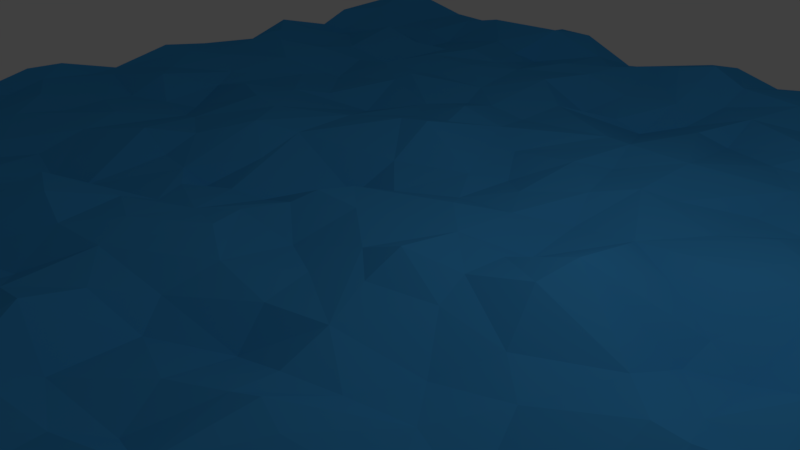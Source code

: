 # Source: Water.blend  (saved by Blender 2.79.0; exported with 4.5.12 LTS)
import bpy
from mathutils import Matrix  # noqa: F401  (used for matrix-valued properties, if any)

bpy.ops.wm.read_factory_settings(use_empty=True)
scene = bpy.context.scene
scene.name = 'Scene'

# ---- collections
col_collection_1 = bpy.data.collections.new('Collection 1'); scene.collection.children.link(col_collection_1)

# ---- materials (node trees are filled in below, after node groups)
mat_water = bpy.data.materials.new('water')
mat_water.alpha_threshold = 0.0
mat_water.use_transparent_shadow = False
mat_water.diffuse_color = (0.05383, 0.3733, 0.8, 1.0)
mat_water.specular_color = (0.2897, 0.557, 1.0)
mat_water.roughness = 0.5
mat_water.specular_intensity = 1.0

# ---- material node trees

# ---- world
world_world = bpy.data.worlds.new('World'); scene.world = world_world
world_world.color = (0.05088, 0.05088, 0.05088)
world_world.use_sun_shadow = False
world_world.sun_shadow_jitter_overblur = 0.0
world_world.cycles.sampling_method = 'MANUAL'

# ---- cameras
cam_camera = bpy.data.cameras.new('Camera')
cam_camera.clip_end = 100.0
cam_camera.lens = 35.0
cam_camera.sensor_width = 32.0
cam_camera.sensor_height = 18.0
cam_camera.ortho_scale = 7.314
cam_camera.dof.focus_distance = 0.0
cam_camera.dof.aperture_fstop = 128.0

# ---- lights
light_lamp = bpy.data.lights.new('Lamp', 'POINT')
light_lamp.transmission_factor = 0.0
light_lamp.cutoff_distance = 30.0
light_lamp.energy = 100.0
light_lamp.shadow_buffer_clip_start = 1.001
light_lamp.shadow_soft_size = 0.1
light_lamp.shadow_maximum_resolution = 0.006
light_lamp.use_absolute_resolution = True

# ---- meshes
me_plane = bpy.data.meshes.new('Plane')
me_plane.from_pydata([(1.0, -1.0, 0.0), (-1.0, 1.0, 0.0), (1.0, 1.0, 0.0), (-0.9998, 0.7711, 0.008898), (-0.9998, 0.5565, 0.01487), (-1.001, 0.4522, -0.01963), (-1.0, -0.8789, 0.0009955), (0.157, -1.0, 0.00867), (0.2683, -0.9998, -0.001187), (1.0, -0.7909, -0.005447), (1.0, -0.6152, 0.02773), (1.0, -0.4511, 0.0009865), (1.0, -0.2574, 0.0007323), (1.0, -0.05673, -0.007703), (1.001, 0.1509, -0.009958), (1.001, 0.3132, 0.008148), (0.588, 0.9994, 0.01575), (0.4514, 0.9999, -0.01444), (0.09091, 1.0, 0.02154), (-0.309, 0.9996, 0.02105), (-0.4665, 1.001, 0.0002971), (-0.6379, 1.0, -0.003757), (-0.845, -0.6243, -0.00986), (-0.7776, -0.4604, 0.003982), (-0.8436, 0.1197, 0.002305), (-0.6144, 0.3232, -0.006525), (-0.6233, 0.6913, 0.000605), (-0.4522, -0.4409, -5.608e-05), (-0.4823, 0.1062, 0.02249), (-0.4723, 0.2865, -0.0106), (-0.4219, 0.4338, 0.0005877), (-0.2803, -0.6384, 0.004112), (-0.272, -0.4222, 0.042), (-0.2556, -0.04459, -0.00557), (-0.2718, 0.3826, -0.008486), (-0.2592, 0.8362, -0.01166), (-0.1119, -0.4202, 0.01057), (-0.07967, 0.1118, -0.002067), (-0.1059, 0.2732, 0.02397), (-0.1058, 0.8163, 0.01889), (0.09369, -0.5901, -0.01825), (0.06932, -0.458, -0.03491), (0.04409, -0.08194, 0.01257), (0.08525, 0.1028, -0.01542), (0.1171, 0.4684, 0.003841), (0.0834, 0.909, 0.0421), (0.2964, -0.1133, 0.01418), (0.4549, -0.5998, -0.002496), (0.3879, -0.2723, -0.0267), (0.4437, 0.273, -0.01076), (0.4584, 0.4885, -0.0007891), (0.4383, 0.6351, 0.01968), (0.6398, -0.2244, 0.03983), (0.6364, 0.2727, -0.01849), (0.6303, 0.6939, 0.01763), (0.6406, 0.8271, -0.02402), (0.8426, -0.8396, 0.01379), (0.782, -0.2634, -0.01593), (0.7629, 0.08368, 0.004609), (-1.0, -1.0, -0.002161), (0.9399, -0.9997, 0.01461), (0.9999, 0.9324, 0.003152), (-0.9035, 0.9993, 0.02948), (-1.0, 0.9112, 0.01641), (-1.0, 0.697, -0.02091), (-0.9999, 0.3043, -0.005354), (-0.9998, 0.1942, 0.01086), (-1.001, -0.07176, 0.01615), (-1.0, -0.1515, 0.01952), (-1.001, -0.2204, 0.002578), (-1.0, -0.3333, -0.01082), (-1.001, -0.4238, 0.009233), (-1.0, -0.5152, -0.003349), (-1.001, -0.6287, -0.001754), (-1.001, -0.6896, 0.003042), (-0.9394, -0.9999, 0.002212), (-0.8363, -0.9999, -0.03029), (-0.6649, -1.0, 0.03114), (-0.5087, -0.9998, 0.007032), (-0.3939, -1.0, -0.01723), (-0.2761, -1.001, 0.002036), (-0.203, -0.9999, -0.0147), (-0.1198, -0.9996, -0.009042), (-0.0303, -1.0, -0.01256), (0.0303, -1.0, 0.009396), (0.3333, -1.0, -0.02059), (0.3963, -1.0, -0.02884), (0.5522, -0.9996, 0.01794), (0.7162, -1.0, -0.0001841), (1.0, -0.9394, -0.02916), (1.0, -0.8788, -0.02691), (1.0, -0.697, 0.0005568), (0.9996, -0.5064, 0.001293), (1.0, -0.3333, -0.03346), (1.0, -0.1515, 0.01147), (1.0, 0.0303, 0.005855), (0.9997, 0.3412, 0.01981), (1.0, 0.4462, 0.01251), (0.9998, 0.5178, -0.001426), (1.0, 0.594, 0.01796), (1.001, 0.818, -0.01535), (0.8195, 1.0, -0.01839), (0.3012, 0.9999, 0.01217), (0.1881, 1.0, -0.004782), (0.0303, 1.0, 0.01596), (-0.04238, 0.9997, -0.0127), (-0.1848, 1.0, -0.0313), (-0.3939, 1.0, 0.02193), (-0.5758, 1.0, 0.005486), (-0.8228, 0.9144, -0.01455), (-0.8176, -0.9713, -0.02796), (-0.8362, -0.7547, 0.0151), (-0.8416, -0.1903, 0.007127), (-0.9072, 0.004373, -0.005346), (-0.8176, 0.2617, 0.009533), (-0.8917, 0.3374, 0.005913), (-0.8499, 0.662, -0.01818), (-0.6596, 0.9321, 0.008313), (-0.658, -0.8962, 0.01262), (-0.6339, -0.6558, -0.04844), (-0.6415, -0.4363, -0.01729), (-0.6423, -0.3511, 0.0005754), (-0.6317, -0.1313, 0.005888), (-0.6329, 0.0514, -0.02757), (-0.7022, 0.154, -0.01602), (-0.6076, 0.39, -0.01619), (-0.6364, 0.5152, -0.01515), (-0.6396, 0.7552, -0.02692), (-0.4704, -0.7908, -0.006361), (-0.4767, -0.5649, -0.02757), (-0.4545, -0.5152, -0.007761), (-0.4647, -0.3356, -0.02337), (-0.5034, -0.02786, 0.002942), (-0.5246, 0.233, -0.002185), (-0.4788, 0.6046, 0.01348), (-0.2766, -0.9309, -0.02321), (-0.2831, -0.562, -0.01505), (-0.2727, -0.1515, -0.03381), (-0.2894, 0.1899, 0.00926), (-0.1184, 0.9259, -0.0265), (-0.08777, -0.6395, -0.007992), (-0.0863, -0.5656, 0.01327), (-0.08273, 0.02015, -0.0414), (-0.1411, 0.3564, 0.02555), (-0.1215, 0.7402, 0.01513), (0.08547, -0.884, 0.03136), (0.04596, -0.6622, 0.009079), (0.1225, -0.2349, -0.006717), (-0.02265, -0.02797, 0.01025), (0.0865, 0.2231, -0.02135), (0.0758, 0.6482, -0.04842), (0.08474, 0.7607, -0.00896), (0.2103, -0.7496, -0.008023), (0.2477, -0.5788, -0.01854), (0.2802, -0.4645, -0.0001565), (0.2727, -0.3939, -0.01239), (0.2541, -0.3059, 0.001431), (0.2723, 0.1605, -0.01963), (0.3988, 0.9263, 0.002236), (0.4695, -0.8201, 0.01662), (0.459, -0.4555, 0.002306), (0.4548, -0.3546, -0.006179), (0.4296, -0.1842, -0.007147), (0.401, -0.01101, 0.04216), (0.3773, 0.1605, -0.005164), (0.4468, 0.3899, -0.02009), (0.4359, 0.7464, 0.006546), (0.5807, -0.6942, -0.03848), (0.5939, -0.5187, 0.0003143), (0.6459, -0.409, 0.009617), (0.6541, -0.138, 0.001509), (0.6341, 0.00438, -0.03926), (0.6449, 0.189, 0.008172), (0.5384, 0.3706, -0.01605), (0.6101, 0.744, 1.365e-05), (0.7298, 0.8135, -0.03121), (0.7787, -0.9021, 0.02819), (0.7919, -0.7696, 0.001724), (0.8033, -0.6962, -0.007917), (0.8201, -0.4609, -0.03162), (0.8252, -0.3392, 0.003395), (0.821, 0.01181, 0.009215), (0.7505, 0.3355, -0.03157), (0.7836, 0.6988, 0.0356), (-0.9393, -0.4561, 0.001075), (-0.9413, -0.2178, -0.01222), (-0.9434, -0.02765, -0.006144), (-0.9122, 0.4831, 0.01364), (-0.9166, 0.8359, 0.01911), (-0.724, -0.832, 0.004538), (-0.7004, -0.6407, -0.02192), (-0.6634, -0.4836, -0.009249), (-0.7492, -0.2792, 0.007623), (-0.7426, -0.09715, -0.002969), (-0.7173, 0.456, 0.01251), (-0.7313, 0.7003, 0.01959), (-0.713, 0.8348, -0.01178), (-0.5617, -0.8103, 0.00131), (-0.5568, -0.6229, -0.03513), (-0.5675, -0.01178, -0.01377), (-0.5361, 0.511, 0.0001479), (-0.4575, 0.8239, 0.01051), (-0.638, 0.8292, -0.02755), (-0.4658, -0.8472, -0.002348), (-0.3944, -0.6341, -0.006955), (-0.3992, -0.4004, 0.003113), (-0.3838, -0.3138, -0.01827), (-0.4012, -0.08689, 0.012), (-0.3972, 0.4599, 0.01389), (-0.2108, -0.8227, -0.01524), (-0.131, -0.6219, 0.005082), (-0.2099, -0.4337, 0.0145), (-0.1356, -0.2523, 0.004795), (-0.2202, -0.2691, -0.004105), (-0.2145, 0.285, 0.004105), (-0.153, 0.4512, 0.001681), (-0.2183, 0.4503, -0.009006), (0.03384, -0.7896, 0.01994), (-0.05573, -0.2707, 0.01335), (-0.04073, -0.08712, 0.01621), (0.02084, 0.3181, -0.01194), (-0.0514, 0.3618, 0.0054), (-0.0749, 0.4574, -0.01027), (0.02071, 0.6414, -0.02876), (-0.05606, 0.6351, -0.03221), (0.2694, -0.8551, 0.03995), (0.2014, -0.632, -0.006837), (0.1913, -0.4976, -0.01418), (0.1974, 0.1001, -0.002326), (0.1498, 0.3195, 0.006338), (0.1739, 0.4532, 0.008685), (0.1619, 0.8181, -0.01032), (0.3939, -0.09091, 0.03454), (0.3868, 0.1219, 0.00764), (0.2923, 0.3061, 0.005128), (0.294, 0.4481, 0.009807), (0.2657, 0.644, -0.02387), (0.3036, 0.843, 0.02147), (0.5691, -0.62, -0.0224), (0.5269, -0.4637, 0.002435), (0.505, -0.2546, -0.002923), (0.5703, -0.02981, -0.03426), (0.4707, 0.09868, -0.00594), (0.5175, 0.313, -0.00377), (0.5152, 0.6364, 0.01355), (0.5053, 0.82, 0.005405), (0.7295, -0.4462, -0.002139), (0.7147, -0.00671, -0.007025), (0.682, 0.1495, 0.01799), (0.7619, 0.2845, -0.01907), (0.7583, 0.4384, -0.02184), (0.9457, -0.6121, 0.02745), (0.832, -0.6212, -0.009165), (0.8904, -0.4677, -0.02644), (0.9296, -0.2127, 0.0027), (0.9228, -0.07721, -0.02085), (0.8666, 0.2867, -0.01104), (0.8585, 0.4552, -0.03162), (0.8462, 0.7837, 0.02534), (0.8576, 0.6831, 0.03299), (0.9388, 0.8199, -0.0005635), (0.9346, 0.6127, 0.01171), (0.8372, 0.2044, 0.009037), (0.9181, 0.1465, 0.005317), (0.9267, 0.05336, -0.004587), (0.8615, -0.2065, -0.01167), (0.8316, -0.1307, -0.01029), (0.8789, -0.2935, -0.008166), (0.947, -0.337, -0.03352), (0.9236, -0.7564, 0.02227), (0.9408, -0.7003, 0.01657), (0.935, -0.9055, 0.0005789), (0.6547, 0.4818, -0.01414), (0.6985, 0.687, 0.01804), (0.7567, 0.5516, 0.01037), (0.6885, 0.3405, -0.01617), (0.7523, 0.1724, 0.03567), (0.7383, -0.1602, -0.0008995), (0.68, -0.22, 0.0342), (0.7576, -0.3333, 0.002567), (0.6888, -0.5208, 0.004858), (0.5799, -0.8456, 0.009202), (0.6991, -0.6802, -0.01913), (0.6763, -0.9037, 0.01148), (0.5104, 0.7142, -0.004507), (0.4788, 0.5672, 0.001784), (0.5705, 0.515, 0.0007356), (0.538, 0.1615, 0.01297), (0.579, 0.2586, 0.006762), (0.5681, 0.03746, -0.02635), (0.5597, -0.1299, 0.004219), (0.5659, -0.392, -0.01064), (0.5085, -0.6966, -0.01168), (0.4996, -0.9269, -0.004239), (0.3818, 0.5763, -0.005759), (0.3482, 0.3264, -0.004494), (0.2932, -0.02932, 0.00699), (0.2991, 0.02255, -0.01186), (0.3155, -0.1795, 0.002368), (0.3539, -0.3685, -0.01522), (0.3316, -0.458, 0.01844), (0.3449, -0.6029, 0.02336), (0.3915, -0.4783, 0.01809), (0.3178, -0.7862, 0.03018), (0.3309, -0.6973, 0.01043), (0.328, -0.8232, 0.02533), (0.3846, -0.9378, -0.009278), (0.3939, -0.8788, 0.02091), (0.1357, 0.7188, -0.03511), (0.2523, 0.7539, 0.002781), (0.2063, 0.638, -0.007157), (0.2028, 0.3596, -0.002711), (0.1508, 0.1738, -0.004906), (0.2358, 0.2445, -7.893e-05), (0.1312, 0.03947, 0.0118), (0.2044, -0.02849, 0.01273), (0.1442, -0.1566, 0.01002), (0.2121, -0.2121, 0.007389), (0.2081, -0.1433, 0.03217), (0.1471, -0.3248, -0.006438), (0.1787, -0.3909, -0.04198), (0.1162, -0.7626, 0.00758), (0.1591, -0.8676, 0.05064), (0.1959, -0.9378, 0.03901), (-0.01902, 0.7253, -0.006476), (-0.0706, 0.5652, -0.004997), (-0.101, 0.2139, 0.04003), (0.03816, 0.1755, -0.008207), (-0.00784, 0.04496, -0.01612), (-0.08604, -0.2016, 0.004479), (-0.05703, -0.1298, 0.002973), (0.03312, -0.1944, -0.01484), (0.02918, -0.4059, -0.01378), (0.03134, -0.3155, 0.004339), (-0.02129, -0.4813, 0.005869), (-0.009373, -0.5703, 0.03228), (-0.05211, -0.7995, -0.005417), (-0.01232, -0.6815, -0.001339), (-0.1222, -0.9189, 0.003265), (0.02033, -0.9139, 0.0287), (-0.2775, 0.6822, 0.004208), (-0.2062, 0.7609, 0.01799), (-0.2417, 0.5186, 0.005024), (-0.1633, 0.6367, 0.0156), (-0.1654, 0.2103, 0.03013), (-0.2734, 0.05264, 0.01287), (-0.2643, -0.2009, -0.0111), (-0.2093, -0.1389, -0.02087), (-0.1588, -0.1096, -0.03358), (-0.2376, -0.3207, 0.01361), (-0.1535, -0.3545, 0.01952), (-0.1673, -0.5204, -0.01932), (-0.2445, -0.7838, -0.003385), (-0.1274, -0.695, -0.003212), (-0.2121, -0.8788, -0.03668), (-0.1542, -0.8342, -0.02396), (-0.4232, 0.6901, 0.0208), (-0.3841, 0.8013, -0.001975), (-0.336, 0.678, 0.008776), (-0.3462, 0.8335, -0.02178), (-0.3995, 0.5158, 0.002238), (-0.3446, 0.5939, 0.01786), (-0.3778, 0.3112, -0.03323), (-0.4033, 0.09423, 0.02166), (-0.3417, 0.006606, 0.02967), (-0.3948, -0.1553, -0.009649), (-0.3261, -0.1603, -0.01237), (-0.3345, -0.398, 0.0468), (-0.3333, -0.5758, 0.009621), (-0.3323, -0.4922, 0.0276), (-0.4373, -0.6964, -0.02035), (-0.3331, -0.7126, 0.00181), (-0.3952, -0.9506, -0.02551), (-0.3332, -0.8794, -0.02401), (-0.5309, 0.7113, -0.004178), (-0.6091, 0.5774, -0.02994), (-0.5817, 0.4035, -0.02258), (-0.5879, 0.1501, 0.01351), (-0.584, -0.2185, 0.004445), (-0.4694, -0.1524, 0.02113), (-0.5704, -0.3147, -0.01567), (-0.602, -0.5485, -0.01085), (-0.5, -0.4744, 0.00897), (-0.5313, -0.7119, 0.00255), (-0.7979, 0.7715, -0.009129), (-0.766, 0.5061, -0.002009), (-0.7292, 0.5702, -0.00932), (-0.794, 0.3966, 0.0265), (-0.7001, 0.3408, 0.01119), (-0.7411, 0.2131, -0.006448), (-0.7576, -0.0303, -0.01431), (-0.7631, 0.05177, 0.01707), (-0.6796, 0.008764, -0.01657), (-0.7452, -0.1838, -0.00733), (-0.7793, -0.356, 0.0004973), (-0.6525, -0.7535, -0.02146), (-0.703, -0.6983, -0.01153), (-0.9377, 0.687, -0.03518), (-0.9047, 0.5636, 0.00724), (-0.8675, 0.4245, 0.0294), (-0.9103, 0.2083, 0.01188), (-0.9999, 0.05616, -0.01947), (-0.9232, -0.1496, 0.01212), (-0.9304, -0.3958, -0.0112), (-0.925, -0.6032, -0.01789), (-0.8504, -0.5413, -0.01594), (-0.9184, -0.7274, -0.00656), (-0.9026, -0.8381, 0.004735), (0.6963, 0.9997, 0.009039), (0.5444, 0.9397, 0.02681), (0.2844, 0.9477, 0.0153), (0.3655, 0.8705, 0.0241), (0.1652, 0.8853, 0.01687), (-0.05676, 0.8836, 0.01777), (0.01348, 0.8789, 0.03098), (-0.2311, 0.9342, -0.004286), (-0.1651, 0.8827, -0.006711), (-0.3683, 0.9382, 0.03401), (-0.5704, 0.9438, 0.02552), (-0.7604, 1.0, -0.000155), (-0.9452, 0.9266, 0.02519), (0.8788, 0.8788, -0.008275), (0.8266, 0.9253, -0.02994)], [], [(61, 2, 101), (109, 419, 62), (415, 19, 417), (139, 105, 106), (405, 23, 184), (119, 190, 396), (122, 193, 393), (392, 123, 124), (125, 194, 388), (379, 207, 132), (363, 28, 132), (30, 200, 376), (356, 201, 374), (34, 216, 208), (353, 140, 210), (141, 36, 351), (218, 212, 350), (316, 42, 331), (149, 220, 327), (297, 228, 315), (235, 230, 311), (162, 290, 232), (285, 51, 294), (166, 245, 237), (170, 241, 290), (173, 272, 286), (176, 56, 177), (179, 246, 252), (180, 57, 279), (182, 257, 250), (183, 258, 175), (92, 11, 253), (260, 258, 259), (259, 258, 183), (98, 261, 257), (264, 58, 181), (266, 255, 181), (254, 255, 266), (267, 265, 57), (254, 265, 267), (265, 254, 266), (267, 57, 180), (252, 253, 179), (270, 252, 178), (269, 177, 56), (271, 9, 269), (56, 271, 269), (60, 176, 88), (271, 56, 60), (175, 55, 174), (273, 183, 175), (259, 183, 274), (273, 54, 272), (274, 273, 272), (249, 256, 182), (248, 172, 171), (58, 263, 276), (58, 248, 247), (170, 247, 171), (181, 58, 247), (57, 265, 277), (169, 278, 52), (168, 246, 169), (246, 279, 278), (180, 279, 246), (252, 246, 280), (282, 252, 280), (281, 282, 167), (281, 178, 282), (87, 88, 283), (176, 283, 88), (244, 54, 284), (285, 244, 51), (50, 286, 285), (287, 288, 164), (287, 172, 288), (289, 242, 163), (171, 289, 241), (240, 162, 48), (52, 170, 290), (169, 240, 291), (47, 168, 160), (282, 168, 238), (292, 238, 47), (87, 283, 293), (283, 281, 293), (166, 237, 309), (235, 294, 236), (234, 295, 235), (49, 295, 234), (49, 165, 295), (164, 234, 157), (164, 49, 234), (296, 163, 297), (48, 162, 298), (298, 162, 46), (155, 299, 156), (160, 161, 302), (304, 301, 152), (304, 47, 301), (303, 304, 152), (159, 304, 303), (225, 305, 303), (306, 293, 307), (309, 231, 308), (150, 308, 151), (44, 230, 150), (235, 310, 230), (230, 44, 220), (229, 230, 220), (229, 311, 230), (313, 234, 311), (313, 229, 312), (228, 157, 313), (314, 228, 43), (315, 228, 314), (315, 148, 42), (315, 314, 148), (316, 318, 315), (156, 298, 317), (317, 298, 318), (156, 147, 319), (155, 156, 320), (40, 227, 41), (226, 40, 146), (321, 226, 146), (152, 226, 321), (225, 303, 152), (145, 322, 321), (7, 8, 323), (324, 151, 413), (224, 324, 144), (223, 324, 224), (325, 223, 224), (44, 325, 222), (221, 44, 222), (221, 143, 38), (328, 37, 142), (219, 148, 142), (42, 148, 219), (148, 314, 328), (329, 331, 330), (333, 147, 331), (41, 320, 332), (334, 36, 141), (40, 335, 146), (40, 41, 335), (336, 337, 140), (321, 146, 217), (338, 217, 336), (83, 339, 82), (84, 339, 83), (340, 341, 35), (343, 144, 340), (144, 341, 340), (343, 224, 144), (215, 342, 216), (215, 325, 343), (214, 143, 215), (138, 214, 34), (37, 326, 344), (347, 33, 137), (346, 347, 137), (213, 212, 346), (211, 349, 32), (350, 349, 211), (351, 36, 211), (210, 141, 351), (353, 210, 352), (336, 353, 355), (355, 209, 354), (81, 135, 80), (357, 201, 356), (340, 358, 361), (358, 340, 359), (362, 34, 30), (138, 34, 362), (362, 29, 133), (363, 138, 362), (345, 138, 364), (364, 363, 132), (366, 33, 364), (365, 366, 207), (206, 365, 379), (206, 366, 365), (205, 367, 206), (369, 32, 367), (368, 369, 204), (368, 136, 369), (203, 371, 128), (352, 371, 203), (373, 352, 203), (79, 372, 78), (372, 373, 203), (80, 135, 372), (135, 373, 372), (374, 202, 127), (26, 374, 127), (134, 356, 374), (375, 374, 26), (134, 374, 375), (200, 134, 375), (360, 134, 200), (29, 125, 133), (29, 30, 376), (133, 25, 124), (28, 377, 123), (377, 133, 124), (132, 28, 199), (199, 392, 122), (392, 199, 123), (131, 378, 380), (121, 380, 378), (27, 131, 382), (382, 120, 381), (119, 198, 381), (129, 130, 382), (395, 383, 119), (197, 128, 383), (203, 128, 197), (118, 197, 395), (203, 197, 118), (127, 196, 384), (195, 116, 386), (26, 127, 195), (387, 194, 385), (388, 194, 387), (388, 387, 115), (389, 25, 388), (124, 389, 391), (391, 24, 113), (193, 392, 390), (390, 392, 391), (112, 393, 193), (192, 122, 393), (192, 378, 122), (191, 120, 121), (190, 405, 22), (381, 191, 190), (77, 118, 110), (118, 189, 110), (397, 64, 4), (64, 397, 3), (116, 384, 397), (398, 116, 397), (187, 4, 5), (399, 187, 115), (65, 115, 5), (114, 115, 65), (115, 387, 399), (400, 114, 65), (24, 400, 401), (186, 401, 67), (186, 113, 401), (193, 113, 402), (112, 402, 185), (192, 112, 394), (403, 70, 71), (184, 23, 403), (23, 394, 403), (22, 405, 404), (406, 22, 404), (407, 111, 406), (189, 111, 407), (408, 16, 55), (175, 422, 408), (237, 245, 411), (151, 414, 413), (151, 45, 414), (139, 106, 415), (39, 413, 416), (417, 107, 20), (357, 359, 417), (418, 117, 202), (201, 418, 202), (417, 418, 201), (384, 196, 109), (117, 419, 196), (196, 202, 117), (61, 101, 422), (258, 421, 175), (421, 61, 422), (418, 417, 20), (102, 103, 412, 410), (26, 195, 386, 375), (409, 55, 16), (407, 110, 189), (406, 111, 22), (387, 385, 399), (118, 395, 189), (121, 378, 192), (124, 25, 389), (198, 383, 370, 204), (127, 202, 196), (352, 373, 135, 209), (382, 130, 27), (213, 206, 367, 349), (369, 136, 32), (215, 143, 221, 222), (366, 137, 33), (359, 340, 35), (355, 338, 336), (348, 330, 219), (321, 217, 339, 145), (325, 224, 343), (159, 305, 307, 293), (319, 147, 333), (328, 314, 43), (152, 301, 226), (298, 46, 318), (313, 157, 234), (309, 237, 231), (249, 276, 262, 256), (304, 292, 47), (299, 161, 48), (163, 242, 233), (167, 282, 238), (169, 52, 240), (172, 53, 288), (286, 272, 54), (174, 55, 245), (10, 251, 270, 91), (271, 90, 9), (254, 268, 93, 12), (13, 255, 254, 94), (100, 260, 261, 99), (264, 95, 14), (263, 14, 15), (261, 260, 259), (98, 257, 256, 97), (259, 257, 261), (98, 99, 261), (182, 256, 257), (15, 256, 262, 263), (256, 15, 96), (256, 96, 97), (264, 255, 13, 95), (58, 264, 263), (264, 14, 263), (181, 255, 264), (268, 180, 179, 253), (254, 12, 94), (267, 268, 254), (93, 268, 253, 11), (180, 268, 267), (92, 253, 252, 251), (18, 104, 414, 45), (270, 178, 177, 269), (251, 10, 92), (270, 251, 252), (270, 269, 9, 91), (271, 60, 0, 89), (60, 56, 176), (174, 54, 273, 175), (89, 90, 271), (259, 274, 250, 257), (274, 183, 273), (250, 274, 272), (272, 173, 275, 250), (249, 53, 172, 276), (275, 182, 250), (53, 249, 275), (249, 182, 275), (170, 52, 278, 277), (172, 248, 276), (58, 276, 248), (263, 262, 276), (247, 248, 171), (266, 181, 247), (170, 277, 247), (247, 277, 265, 266), (278, 57, 277), (281, 283, 177, 178), (279, 57, 278), (169, 246, 278), (246, 179, 180), (168, 280, 246), (282, 280, 168), (282, 178, 252), (166, 51, 244, 284), (283, 176, 177), (166, 284, 245), (284, 174, 245), (244, 285, 286, 54), (284, 54, 174), (50, 165, 173, 286), (173, 165, 49, 243), (173, 288, 53, 275), (288, 173, 243), (243, 49, 164, 288), (172, 287, 289, 171), (242, 289, 287), (240, 48, 161, 291), (290, 241, 163), (241, 289, 163), (241, 170, 171), (240, 290, 162), (240, 52, 290), (161, 160, 239, 291), (169, 291, 239, 168), (292, 159, 281, 167), (160, 168, 239), (47, 238, 168), (292, 167, 238), (309, 236, 51, 166), (293, 281, 159), (86, 87, 293), (294, 235, 50, 285), (294, 51, 236), (50, 235, 295, 165), (164, 157, 297, 233), (164, 233, 242, 287), (296, 46, 232, 163), (297, 163, 233), (299, 155, 154, 300), (232, 290, 163), (162, 232, 46), (156, 48, 298), (299, 48, 156), (161, 299, 300, 302), (154, 153, 301, 300), (302, 301, 47, 160), (301, 302, 300), (305, 225, 8, 306), (305, 159, 303), (159, 292, 304), (8, 85, 306), (231, 45, 151, 308), (85, 86, 306), (306, 307, 305), (86, 293, 306), (312, 149, 43, 228), (310, 308, 150), (308, 310, 309), (310, 236, 309), (150, 230, 310), (235, 236, 310), (313, 311, 229), (234, 235, 311), (312, 229, 149), (315, 318, 46, 296), (312, 228, 313), (228, 297, 157), (316, 147, 156, 317), (296, 297, 315), (316, 315, 42), (155, 320, 227, 154), (317, 318, 316), (41, 227, 320), (320, 156, 319), (321, 322, 225, 152), (40, 226, 153), (40, 153, 227), (153, 154, 227), (226, 301, 153), (413, 39, 144, 324), (7, 323, 145), (323, 322, 145), (323, 225, 322), (323, 8, 225), (221, 326, 327, 220), (324, 223, 151), (223, 150, 151), (325, 150, 223), (44, 150, 325), (221, 220, 44), (149, 229, 220), (326, 221, 38), (42, 219, 330, 331), (37, 328, 327), (37, 327, 326), (328, 43, 327), (43, 149, 327), (142, 148, 328), (329, 218, 333, 331), (333, 218, 36, 332), (147, 316, 331), (334, 332, 36), (319, 333, 332, 320), (334, 41, 332), (141, 140, 337, 335), (146, 337, 336, 217), (141, 335, 334), (337, 146, 335), (335, 41, 334), (145, 339, 84, 7), (338, 339, 217), (38, 214, 344, 326), (341, 144, 39), (342, 343, 340), (215, 343, 342), (215, 222, 325), (34, 215, 216), (34, 214, 215), (214, 38, 143), (138, 344, 214), (142, 345, 347, 348), (345, 344, 138), (345, 37, 344), (345, 142, 37), (33, 347, 345), (347, 346, 212, 348), (348, 219, 142), (330, 348, 212, 329), (212, 218, 329), (212, 213, 349, 350), (211, 32, 136, 351), (211, 36, 350), (350, 36, 218), (351, 136, 31, 210), (31, 371, 352, 210), (210, 140, 141), (353, 352, 209, 355), (355, 354, 81, 338), (353, 336, 140), (135, 354, 209), (135, 81, 354), (81, 82, 338), (357, 356, 358, 359), (82, 339, 338), (134, 358, 356), (342, 360, 208, 216), (134, 361, 358), (30, 208, 360), (360, 361, 134), (361, 360, 342, 340), (133, 28, 363, 362), (30, 34, 208), (29, 362, 30), (366, 206, 213, 346), (363, 364, 138), (207, 364, 132), (207, 366, 364), (364, 33, 345), (379, 365, 207), (206, 131, 27, 205), (346, 137, 366), (205, 27, 130, 369), (369, 367, 205), (367, 32, 349), (130, 129, 204, 369), (204, 370, 371, 31), (31, 368, 204), (31, 136, 368), (126, 125, 376, 200), (128, 371, 370), (79, 80, 372), (374, 201, 202), (132, 199, 378, 379), (126, 200, 375), (200, 30, 360), (133, 125, 25), (125, 29, 376), (28, 133, 377), (199, 28, 123), (378, 199, 122), (378, 131, 206, 379), (380, 121, 120, 382), (382, 381, 198, 129), (382, 131, 380), (191, 381, 120), (386, 194, 126, 375), (198, 204, 129), (119, 383, 198), (395, 197, 383), (128, 370, 383), (77, 78, 118), (78, 203, 118), (78, 372, 203), (116, 195, 384), (195, 127, 384), (385, 386, 116), (385, 194, 386), (125, 126, 194), (388, 115, 114, 389), (394, 23, 191, 121), (25, 125, 388), (24, 391, 389), (123, 377, 124), (392, 124, 391), (193, 390, 113), (390, 391, 113), (193, 122, 392), (192, 393, 112), (394, 121, 192), (191, 23, 405, 190), (22, 111, 396, 190), (190, 119, 381), (398, 399, 385, 116), (189, 395, 111), (111, 395, 396), (395, 119, 396), (76, 77, 110), (3, 397, 188), (397, 384, 188), (398, 397, 4), (187, 398, 4), (187, 399, 398), (114, 400, 24, 389), (115, 187, 5), (66, 400, 65), (401, 400, 66), (67, 68, 402, 186), (401, 113, 24), (186, 402, 113), (402, 68, 69, 185), (185, 69, 70, 394), (394, 112, 185), (112, 193, 402), (184, 71, 72, 405), (184, 403, 71), (403, 394, 70), (72, 73, 404, 405), (73, 74, 406, 404), (406, 74, 6, 407), (6, 59, 75, 407), (16, 17, 158, 409), (75, 76, 110), (75, 110, 407), (408, 422, 101), (175, 408, 55), (17, 102, 410, 158), (245, 409, 158), (245, 55, 409), (18, 45, 412, 103), (411, 158, 410), (411, 245, 158), (412, 231, 237, 411), (45, 231, 412), (104, 105, 413, 414), (412, 411, 410), (139, 413, 105), (415, 417, 359, 35), (415, 106, 19), (35, 341, 416), (35, 416, 415), (341, 39, 416), (416, 139, 415), (416, 413, 139), (417, 19, 107), (201, 357, 417), (108, 21, 117, 418), (62, 1, 63, 420), (418, 20, 108), (117, 21, 419), (196, 419, 109), (63, 3, 188, 420), (420, 109, 62), (421, 258, 260, 61), (188, 109, 420), (384, 109, 188), (175, 421, 422), (260, 100, 61)])
me_plane.materials.append(mat_water)
me_plane.use_remesh_preserve_volume = False
me_plane.use_remesh_preserve_attributes = False
me_plane.use_mirror_vertex_groups = False
me_plane.update()

# ---- objects
ob_plane = bpy.data.objects.new('Plane', me_plane)
ob_lamp = bpy.data.objects.new('Lamp', light_lamp)
ob_camera = bpy.data.objects.new('Camera', cam_camera)

# ---- transforms, parenting, visibility, modifiers, constraints
ob_plane.location = (-0.18, 0.9623, 0.7299)
ob_plane.scale = (8.139, 8.139, 8.139)
ob_plane.lineart.crease_threshold = 0.0
ob_lamp.location = (4.22, 1.531, 5.992)
ob_lamp.rotation_euler = (0.6503, 0.05522, 1.866)
ob_lamp.lock_rotations_4d = False
ob_lamp.empty_display_type = 'ARROWS'
ob_lamp.color = (0.0, 0.0, 0.0, 0.0)
ob_lamp.lineart.crease_threshold = 0.0
ob_camera.location = (7.625, -5.982, 5.432)
ob_camera.rotation_euler = (1.109, 0.0, 0.8149)
ob_camera.lock_rotations_4d = False
ob_camera.empty_display_type = 'ARROWS'
ob_camera.color = (0.0, 0.0, 0.0, 0.0)
ob_camera.display_type = 'WIRE'
ob_camera.lineart.crease_threshold = 0.0

# ---- collection membership
col_collection_1.objects.link(ob_plane)
col_collection_1.objects.link(ob_lamp)
col_collection_1.objects.link(ob_camera)

# ---- scene / render settings (as saved in the file)
scene.camera = ob_camera
scene.frame_start = 2; scene.frame_end = 80; scene.frame_set(43)
scene.render.engine = 'BLENDER_EEVEE_NEXT'
scene.render.resolution_percentage = 50
scene.render.dither_intensity = 0.0
scene.cycles.use_denoising = False
scene.cycles.samples = 128
scene.cycles.sampling_pattern = 'TABULATED_SOBOL'
scene.cycles.use_adaptive_sampling = False
scene.cycles.use_light_tree = False
scene.cycles.blur_glossy = 0.0
scene.cycles.sample_clamp_indirect = 0.0
scene.view_settings.view_transform = 'Standard'
bpy.context.view_layer.update()
